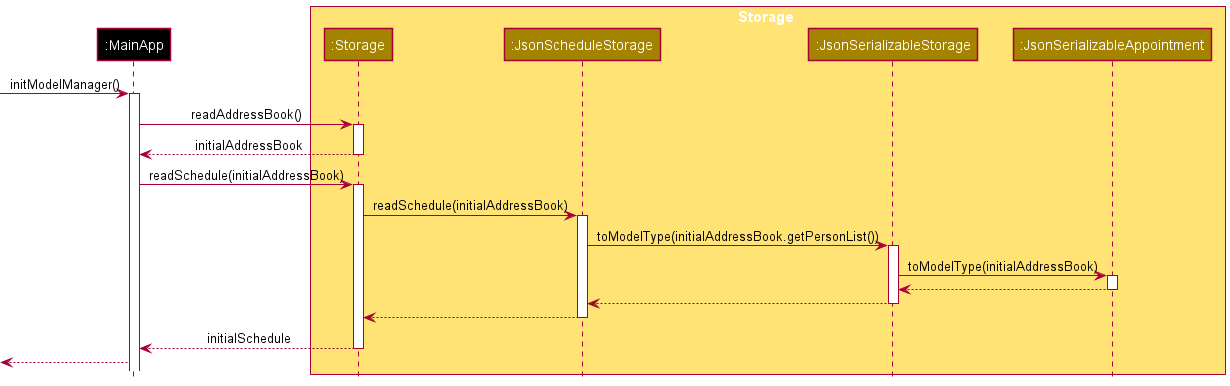

The diagram above was rendered by PlantUML. Its source (embedded in the PNG):
@startuml
!include ../style.puml

participant ":MainApp" as MainApp #000000

box Storage STORAGE_COLOR_T1
participant ":Storage" as Storage STORAGE_COLOR
participant ":JsonScheduleStorage" as ScheduleStorage STORAGE_COLOR
participant ":JsonSerializableStorage" as JsonSerializableStorage STORAGE_COLOR
participant ":JsonSerializableAppointment" as JsonSerializableAppointment STORAGE_COLOR
end box

[-> MainApp : initModelManager()
activate MainApp
MainApp -> Storage : readAddressBook()
activate Storage
MainApp <-- Storage : initialAddressBook
deactivate Storage

MainApp -> Storage : readSchedule(initialAddressBook)
activate Storage
Storage -> ScheduleStorage : readSchedule(initialAddressBook)
activate ScheduleStorage
ScheduleStorage -> JsonSerializableStorage : toModelType(initialAddressBook.getPersonList())
activate JsonSerializableStorage
JsonSerializableStorage -> JsonSerializableAppointment : toModelType(initialAddressBook)
activate JsonSerializableAppointment
JsonSerializableStorage <-- JsonSerializableAppointment
deactivate JsonSerializableAppointment
ScheduleStorage <-- JsonSerializableStorage
deactivate JsonSerializableStorage
Storage <-- ScheduleStorage
deactivate ScheduleStorage
MainApp <-- Storage : initialSchedule
deactivate Storage
[<-- MainApp


@enduml